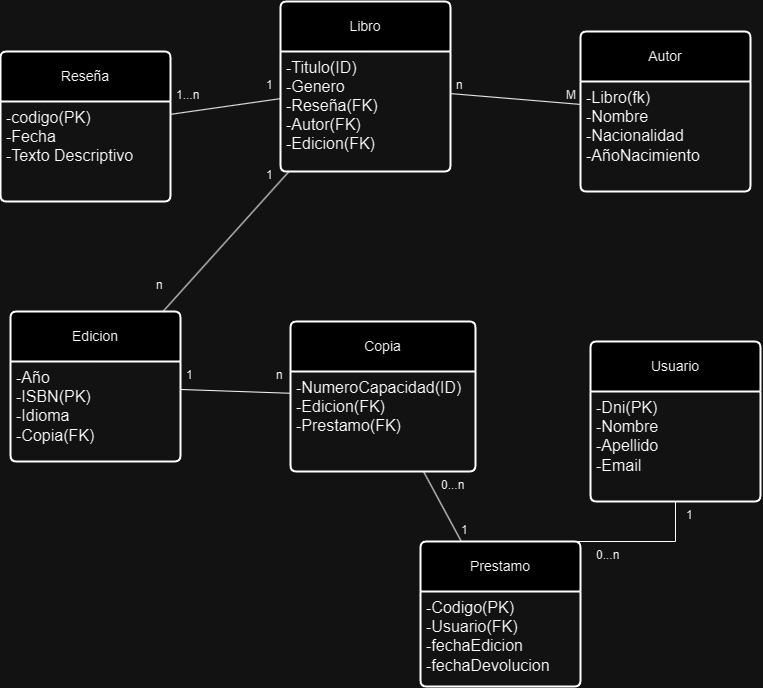

The diagram above was exported from draw.io. Its source (the exported page's mxGraphModel, read from the mxfile embedded in the PNG):
<mxGraphModel dx="2222" dy="848" grid="1" gridSize="10" guides="1" tooltips="1" connect="1" arrows="1" fold="1" page="1" pageScale="1" pageWidth="827" pageHeight="1169" math="0" shadow="0">
  <root>
    <mxCell id="WIyWlLk6GJQsqaUBKTNV-0" />
    <mxCell id="WIyWlLk6GJQsqaUBKTNV-1" parent="WIyWlLk6GJQsqaUBKTNV-0" />
    <mxCell id="Ks_hhnTu1NhoPkC9eioD-0" value="Libro" style="swimlane;childLayout=stackLayout;horizontal=1;startSize=50;horizontalStack=0;rounded=1;fontSize=14;fontStyle=0;strokeWidth=2;resizeParent=0;resizeLast=1;shadow=0;dashed=0;align=center;arcSize=4;whiteSpace=wrap;html=1;" parent="WIyWlLk6GJQsqaUBKTNV-1" vertex="1">
      <mxGeometry x="-490" y="70" width="170" height="170" as="geometry" />
    </mxCell>
    <mxCell id="Ks_hhnTu1NhoPkC9eioD-1" value="&lt;div style=&quot;font-size: 16px; line-height: 19px;&quot;&gt;&lt;div style=&quot;&quot;&gt;&lt;div&gt;-Titulo(ID)&lt;/div&gt;&lt;div&gt;-Genero&lt;/div&gt;&lt;div&gt;-Reseña(FK)&lt;/div&gt;&lt;div&gt;-Autor(FK)&lt;/div&gt;&lt;div&gt;-Edicion(FK)&lt;/div&gt;&lt;/div&gt;&lt;/div&gt;" style="align=left;strokeColor=none;fillColor=none;spacingLeft=4;fontSize=12;verticalAlign=top;resizable=0;rotatable=0;part=1;html=1;" parent="Ks_hhnTu1NhoPkC9eioD-0" vertex="1">
      <mxGeometry y="50" width="170" height="120" as="geometry" />
    </mxCell>
    <mxCell id="of5DGgKcdh8ZBK4bRCmf-20" value="Reseña" style="swimlane;childLayout=stackLayout;horizontal=1;startSize=50;horizontalStack=0;rounded=1;fontSize=14;fontStyle=0;strokeWidth=2;resizeParent=0;resizeLast=1;shadow=0;dashed=0;align=center;arcSize=4;whiteSpace=wrap;html=1;" vertex="1" parent="WIyWlLk6GJQsqaUBKTNV-1">
      <mxGeometry x="-770" y="120" width="170" height="150" as="geometry" />
    </mxCell>
    <mxCell id="of5DGgKcdh8ZBK4bRCmf-21" value="&lt;div style=&quot;font-size: 16px;&quot;&gt;&lt;font style=&quot;font-size: 16px;&quot;&gt;-codigo(PK)&lt;/font&gt;&lt;/div&gt;&lt;div style=&quot;font-size: 16px;&quot;&gt;&lt;font style=&quot;font-size: 16px;&quot;&gt;-Fecha&lt;/font&gt;&lt;/div&gt;&lt;div style=&quot;font-size: 16px;&quot;&gt;&lt;font style=&quot;font-size: 16px;&quot;&gt;-Texto Descriptivo&lt;/font&gt;&lt;/div&gt;&lt;div style=&quot;font-size: 16px;&quot;&gt;&lt;br&gt;&lt;/div&gt;" style="align=left;strokeColor=none;fillColor=none;spacingLeft=4;fontSize=12;verticalAlign=top;resizable=0;rotatable=0;part=1;html=1;" vertex="1" parent="of5DGgKcdh8ZBK4bRCmf-20">
      <mxGeometry y="50" width="170" height="100" as="geometry" />
    </mxCell>
    <mxCell id="of5DGgKcdh8ZBK4bRCmf-22" value="Autor" style="swimlane;childLayout=stackLayout;horizontal=1;startSize=50;horizontalStack=0;rounded=1;fontSize=14;fontStyle=0;strokeWidth=2;resizeParent=0;resizeLast=1;shadow=0;dashed=0;align=center;arcSize=4;whiteSpace=wrap;html=1;" vertex="1" parent="WIyWlLk6GJQsqaUBKTNV-1">
      <mxGeometry x="-190" y="100" width="170" height="160" as="geometry" />
    </mxCell>
    <mxCell id="of5DGgKcdh8ZBK4bRCmf-23" value="&lt;div style=&quot;font-size: 16px;&quot;&gt;&lt;font style=&quot;font-size: 16px;&quot;&gt;-Libro(fk)&lt;/font&gt;&lt;/div&gt;&lt;div style=&quot;font-size: 16px;&quot;&gt;&lt;font style=&quot;font-size: 16px;&quot;&gt;-Nombre&lt;/font&gt;&lt;/div&gt;&lt;div style=&quot;font-size: 16px;&quot;&gt;&lt;font style=&quot;font-size: 16px;&quot;&gt;-Nacionalidad&lt;/font&gt;&lt;/div&gt;&lt;div style=&quot;font-size: 16px;&quot;&gt;&lt;font style=&quot;font-size: 16px;&quot;&gt;-AñoNacimiento&lt;/font&gt;&lt;/div&gt;&lt;div style=&quot;font-size: 16px;&quot;&gt;&lt;br&gt;&lt;/div&gt;" style="align=left;strokeColor=none;fillColor=none;spacingLeft=4;fontSize=12;verticalAlign=top;resizable=0;rotatable=0;part=1;html=1;" vertex="1" parent="of5DGgKcdh8ZBK4bRCmf-22">
      <mxGeometry y="50" width="170" height="110" as="geometry" />
    </mxCell>
    <mxCell id="of5DGgKcdh8ZBK4bRCmf-24" value="Edicion" style="swimlane;childLayout=stackLayout;horizontal=1;startSize=50;horizontalStack=0;rounded=1;fontSize=14;fontStyle=0;strokeWidth=2;resizeParent=0;resizeLast=1;shadow=0;dashed=0;align=center;arcSize=4;whiteSpace=wrap;html=1;" vertex="1" parent="WIyWlLk6GJQsqaUBKTNV-1">
      <mxGeometry x="-760" y="380" width="170" height="150" as="geometry" />
    </mxCell>
    <mxCell id="of5DGgKcdh8ZBK4bRCmf-25" value="&lt;div style=&quot;font-size: 16px;&quot;&gt;&lt;font style=&quot;font-size: 16px;&quot;&gt;-Año&lt;/font&gt;&lt;/div&gt;&lt;div style=&quot;font-size: 16px;&quot;&gt;&lt;font style=&quot;font-size: 16px;&quot;&gt;-ISBN(PK)&lt;/font&gt;&lt;/div&gt;&lt;div style=&quot;font-size: 16px;&quot;&gt;&lt;font style=&quot;font-size: 16px;&quot;&gt;-Idioma&lt;/font&gt;&lt;/div&gt;&lt;div style=&quot;font-size: 16px;&quot;&gt;&lt;font style=&quot;font-size: 16px;&quot;&gt;-Copia(FK)&lt;/font&gt;&lt;/div&gt;&lt;div style=&quot;font-size: 16px;&quot;&gt;&lt;br&gt;&lt;/div&gt;" style="align=left;strokeColor=none;fillColor=none;spacingLeft=4;fontSize=12;verticalAlign=top;resizable=0;rotatable=0;part=1;html=1;" vertex="1" parent="of5DGgKcdh8ZBK4bRCmf-24">
      <mxGeometry y="50" width="170" height="100" as="geometry" />
    </mxCell>
    <mxCell id="of5DGgKcdh8ZBK4bRCmf-30" value="Copia" style="swimlane;childLayout=stackLayout;horizontal=1;startSize=50;horizontalStack=0;rounded=1;fontSize=14;fontStyle=0;strokeWidth=2;resizeParent=0;resizeLast=1;shadow=0;dashed=0;align=center;arcSize=4;whiteSpace=wrap;html=1;" vertex="1" parent="WIyWlLk6GJQsqaUBKTNV-1">
      <mxGeometry x="-480" y="390" width="185" height="150" as="geometry" />
    </mxCell>
    <mxCell id="of5DGgKcdh8ZBK4bRCmf-31" value="&lt;div style=&quot;font-size: 16px;&quot;&gt;&lt;font style=&quot;font-size: 16px;&quot;&gt;-NumeroCapacidad(ID)&lt;/font&gt;&lt;/div&gt;&lt;div style=&quot;font-size: 16px;&quot;&gt;&lt;font style=&quot;font-size: 16px;&quot;&gt;-Edicion(FK)&lt;/font&gt;&lt;/div&gt;&lt;div style=&quot;font-size: 16px;&quot;&gt;&lt;font style=&quot;font-size: 16px;&quot;&gt;-Prestamo(FK)&lt;/font&gt;&lt;/div&gt;" style="align=left;strokeColor=none;fillColor=none;spacingLeft=4;fontSize=12;verticalAlign=top;resizable=0;rotatable=0;part=1;html=1;" vertex="1" parent="of5DGgKcdh8ZBK4bRCmf-30">
      <mxGeometry y="50" width="185" height="100" as="geometry" />
    </mxCell>
    <mxCell id="of5DGgKcdh8ZBK4bRCmf-32" value="Prestamo" style="swimlane;childLayout=stackLayout;horizontal=1;startSize=50;horizontalStack=0;rounded=1;fontSize=14;fontStyle=0;strokeWidth=2;resizeParent=0;resizeLast=1;shadow=0;dashed=0;align=center;arcSize=4;whiteSpace=wrap;html=1;" vertex="1" parent="WIyWlLk6GJQsqaUBKTNV-1">
      <mxGeometry x="-350" y="610" width="160" height="145" as="geometry" />
    </mxCell>
    <mxCell id="of5DGgKcdh8ZBK4bRCmf-33" value="&lt;div style=&quot;font-size: 16px;&quot;&gt;&lt;font style=&quot;font-size: 16px;&quot;&gt;-Codigo(PK)&lt;/font&gt;&lt;/div&gt;&lt;div style=&quot;font-size: 16px;&quot;&gt;&lt;font style=&quot;font-size: 16px;&quot;&gt;-Usuario(FK)&lt;/font&gt;&lt;/div&gt;&lt;div style=&quot;font-size: 16px;&quot;&gt;&lt;font style=&quot;font-size: 16px;&quot;&gt;-fechaEdicion&lt;/font&gt;&lt;/div&gt;&lt;div style=&quot;font-size: 16px;&quot;&gt;&lt;font style=&quot;font-size: 16px;&quot;&gt;-fechaDevolucion&lt;/font&gt;&lt;/div&gt;" style="align=left;strokeColor=none;fillColor=none;spacingLeft=4;fontSize=12;verticalAlign=top;resizable=0;rotatable=0;part=1;html=1;" vertex="1" parent="of5DGgKcdh8ZBK4bRCmf-32">
      <mxGeometry y="50" width="160" height="95" as="geometry" />
    </mxCell>
    <mxCell id="of5DGgKcdh8ZBK4bRCmf-34" value="Usuario" style="swimlane;childLayout=stackLayout;horizontal=1;startSize=50;horizontalStack=0;rounded=1;fontSize=14;fontStyle=0;strokeWidth=2;resizeParent=0;resizeLast=1;shadow=0;dashed=0;align=center;arcSize=4;whiteSpace=wrap;html=1;" vertex="1" parent="WIyWlLk6GJQsqaUBKTNV-1">
      <mxGeometry x="-180" y="410" width="170" height="160" as="geometry" />
    </mxCell>
    <mxCell id="of5DGgKcdh8ZBK4bRCmf-35" value="&lt;div style=&quot;font-size: 16px;&quot;&gt;&lt;font style=&quot;font-size: 16px;&quot;&gt;-Dni(PK)&lt;/font&gt;&lt;/div&gt;&lt;div style=&quot;font-size: 16px;&quot;&gt;&lt;font style=&quot;font-size: 16px;&quot;&gt;-Nombre&lt;/font&gt;&lt;/div&gt;&lt;div style=&quot;font-size: 16px;&quot;&gt;&lt;font style=&quot;font-size: 16px;&quot;&gt;-Apellido&lt;/font&gt;&lt;/div&gt;&lt;div style=&quot;font-size: 16px;&quot;&gt;&lt;font style=&quot;font-size: 16px;&quot;&gt;-Email&lt;/font&gt;&lt;/div&gt;" style="align=left;strokeColor=none;fillColor=none;spacingLeft=4;fontSize=12;verticalAlign=top;resizable=0;rotatable=0;part=1;html=1;" vertex="1" parent="of5DGgKcdh8ZBK4bRCmf-34">
      <mxGeometry y="50" width="170" height="110" as="geometry" />
    </mxCell>
    <mxCell id="of5DGgKcdh8ZBK4bRCmf-39" value="" style="endArrow=none;html=1;rounded=0;" edge="1" parent="WIyWlLk6GJQsqaUBKTNV-1" source="of5DGgKcdh8ZBK4bRCmf-20" target="Ks_hhnTu1NhoPkC9eioD-0">
      <mxGeometry relative="1" as="geometry">
        <mxPoint x="-710" y="480" as="sourcePoint" />
        <mxPoint x="-550" y="480" as="targetPoint" />
      </mxGeometry>
    </mxCell>
    <mxCell id="of5DGgKcdh8ZBK4bRCmf-40" value="" style="endArrow=none;html=1;rounded=0;" edge="1" parent="WIyWlLk6GJQsqaUBKTNV-1" source="Ks_hhnTu1NhoPkC9eioD-0" target="of5DGgKcdh8ZBK4bRCmf-22">
      <mxGeometry relative="1" as="geometry">
        <mxPoint x="-710" y="480" as="sourcePoint" />
        <mxPoint x="-550" y="480" as="targetPoint" />
      </mxGeometry>
    </mxCell>
    <mxCell id="of5DGgKcdh8ZBK4bRCmf-41" value="" style="endArrow=none;html=1;rounded=0;" edge="1" parent="WIyWlLk6GJQsqaUBKTNV-1" source="of5DGgKcdh8ZBK4bRCmf-24" target="of5DGgKcdh8ZBK4bRCmf-30">
      <mxGeometry relative="1" as="geometry">
        <mxPoint x="-710" y="480" as="sourcePoint" />
        <mxPoint x="-550" y="480" as="targetPoint" />
      </mxGeometry>
    </mxCell>
    <mxCell id="of5DGgKcdh8ZBK4bRCmf-42" value="" style="endArrow=none;html=1;rounded=0;" edge="1" parent="WIyWlLk6GJQsqaUBKTNV-1" source="of5DGgKcdh8ZBK4bRCmf-24" target="Ks_hhnTu1NhoPkC9eioD-0">
      <mxGeometry relative="1" as="geometry">
        <mxPoint x="-710" y="480" as="sourcePoint" />
        <mxPoint x="-550" y="480" as="targetPoint" />
      </mxGeometry>
    </mxCell>
    <mxCell id="of5DGgKcdh8ZBK4bRCmf-43" value="" style="endArrow=none;html=1;rounded=0;" edge="1" parent="WIyWlLk6GJQsqaUBKTNV-1" source="of5DGgKcdh8ZBK4bRCmf-30" target="of5DGgKcdh8ZBK4bRCmf-32">
      <mxGeometry relative="1" as="geometry">
        <mxPoint x="-710" y="480" as="sourcePoint" />
        <mxPoint x="-550" y="480" as="targetPoint" />
      </mxGeometry>
    </mxCell>
    <mxCell id="of5DGgKcdh8ZBK4bRCmf-44" value="" style="endArrow=none;html=1;rounded=0;exitX=0.75;exitY=0;exitDx=0;exitDy=0;" edge="1" parent="WIyWlLk6GJQsqaUBKTNV-1" source="of5DGgKcdh8ZBK4bRCmf-32" target="of5DGgKcdh8ZBK4bRCmf-34">
      <mxGeometry relative="1" as="geometry">
        <mxPoint x="-710" y="480" as="sourcePoint" />
        <mxPoint x="-550" y="480" as="targetPoint" />
        <Array as="points">
          <mxPoint x="-95" y="610" />
        </Array>
      </mxGeometry>
    </mxCell>
    <mxCell id="of5DGgKcdh8ZBK4bRCmf-45" value="1...n" style="text;strokeColor=none;fillColor=none;spacingLeft=4;spacingRight=4;overflow=hidden;rotatable=0;points=[[0,0.5],[1,0.5]];portConstraint=eastwest;fontSize=12;whiteSpace=wrap;html=1;" vertex="1" parent="WIyWlLk6GJQsqaUBKTNV-1">
      <mxGeometry x="-600" y="150" width="40" height="30" as="geometry" />
    </mxCell>
    <mxCell id="of5DGgKcdh8ZBK4bRCmf-46" value="1" style="text;strokeColor=none;fillColor=none;spacingLeft=4;spacingRight=4;overflow=hidden;rotatable=0;points=[[0,0.5],[1,0.5]];portConstraint=eastwest;fontSize=12;whiteSpace=wrap;html=1;" vertex="1" parent="WIyWlLk6GJQsqaUBKTNV-1">
      <mxGeometry x="-510" y="140" width="20" height="30" as="geometry" />
    </mxCell>
    <mxCell id="of5DGgKcdh8ZBK4bRCmf-47" value="1" style="text;strokeColor=none;fillColor=none;spacingLeft=4;spacingRight=4;overflow=hidden;rotatable=0;points=[[0,0.5],[1,0.5]];portConstraint=eastwest;fontSize=12;whiteSpace=wrap;html=1;" vertex="1" parent="WIyWlLk6GJQsqaUBKTNV-1">
      <mxGeometry x="-510" y="230" width="20" height="30" as="geometry" />
    </mxCell>
    <mxCell id="of5DGgKcdh8ZBK4bRCmf-48" value="n" style="text;strokeColor=none;fillColor=none;spacingLeft=4;spacingRight=4;overflow=hidden;rotatable=0;points=[[0,0.5],[1,0.5]];portConstraint=eastwest;fontSize=12;whiteSpace=wrap;html=1;" vertex="1" parent="WIyWlLk6GJQsqaUBKTNV-1">
      <mxGeometry x="-620" y="340" width="20" height="30" as="geometry" />
    </mxCell>
    <mxCell id="of5DGgKcdh8ZBK4bRCmf-49" value="1" style="text;strokeColor=none;fillColor=none;spacingLeft=4;spacingRight=4;overflow=hidden;rotatable=0;points=[[0,0.5],[1,0.5]];portConstraint=eastwest;fontSize=12;whiteSpace=wrap;html=1;" vertex="1" parent="WIyWlLk6GJQsqaUBKTNV-1">
      <mxGeometry x="-590" y="430" width="20" height="30" as="geometry" />
    </mxCell>
    <mxCell id="of5DGgKcdh8ZBK4bRCmf-50" value="n" style="text;strokeColor=none;fillColor=none;spacingLeft=4;spacingRight=4;overflow=hidden;rotatable=0;points=[[0,0.5],[1,0.5]];portConstraint=eastwest;fontSize=12;whiteSpace=wrap;html=1;" vertex="1" parent="WIyWlLk6GJQsqaUBKTNV-1">
      <mxGeometry x="-500" y="430" width="20" height="30" as="geometry" />
    </mxCell>
    <mxCell id="of5DGgKcdh8ZBK4bRCmf-51" value="0...n" style="text;strokeColor=none;fillColor=none;spacingLeft=4;spacingRight=4;overflow=hidden;rotatable=0;points=[[0,0.5],[1,0.5]];portConstraint=eastwest;fontSize=12;whiteSpace=wrap;html=1;" vertex="1" parent="WIyWlLk6GJQsqaUBKTNV-1">
      <mxGeometry x="-335" y="540" width="40" height="30" as="geometry" />
    </mxCell>
    <mxCell id="of5DGgKcdh8ZBK4bRCmf-52" value="1" style="text;strokeColor=none;fillColor=none;spacingLeft=4;spacingRight=4;overflow=hidden;rotatable=0;points=[[0,0.5],[1,0.5]];portConstraint=eastwest;fontSize=12;whiteSpace=wrap;html=1;" vertex="1" parent="WIyWlLk6GJQsqaUBKTNV-1">
      <mxGeometry x="-315" y="585" width="20" height="30" as="geometry" />
    </mxCell>
    <mxCell id="of5DGgKcdh8ZBK4bRCmf-53" value="0...n" style="text;strokeColor=none;fillColor=none;spacingLeft=4;spacingRight=4;overflow=hidden;rotatable=0;points=[[0,0.5],[1,0.5]];portConstraint=eastwest;fontSize=12;whiteSpace=wrap;html=1;" vertex="1" parent="WIyWlLk6GJQsqaUBKTNV-1">
      <mxGeometry x="-180" y="610" width="40" height="30" as="geometry" />
    </mxCell>
    <mxCell id="of5DGgKcdh8ZBK4bRCmf-54" value="1" style="text;strokeColor=none;fillColor=none;spacingLeft=4;spacingRight=4;overflow=hidden;rotatable=0;points=[[0,0.5],[1,0.5]];portConstraint=eastwest;fontSize=12;whiteSpace=wrap;html=1;" vertex="1" parent="WIyWlLk6GJQsqaUBKTNV-1">
      <mxGeometry x="-90" y="570" width="20" height="30" as="geometry" />
    </mxCell>
    <mxCell id="of5DGgKcdh8ZBK4bRCmf-55" value="n" style="text;strokeColor=none;fillColor=none;spacingLeft=4;spacingRight=4;overflow=hidden;rotatable=0;points=[[0,0.5],[1,0.5]];portConstraint=eastwest;fontSize=12;whiteSpace=wrap;html=1;" vertex="1" parent="WIyWlLk6GJQsqaUBKTNV-1">
      <mxGeometry x="-320" y="140" width="20" height="30" as="geometry" />
    </mxCell>
    <mxCell id="of5DGgKcdh8ZBK4bRCmf-56" value="M" style="text;strokeColor=none;fillColor=none;spacingLeft=4;spacingRight=4;overflow=hidden;rotatable=0;points=[[0,0.5],[1,0.5]];portConstraint=eastwest;fontSize=12;whiteSpace=wrap;html=1;" vertex="1" parent="WIyWlLk6GJQsqaUBKTNV-1">
      <mxGeometry x="-210" y="150" width="20" height="30" as="geometry" />
    </mxCell>
    <mxCell id="of5DGgKcdh8ZBK4bRCmf-57" style="edgeStyle=orthogonalEdgeStyle;rounded=0;orthogonalLoop=1;jettySize=auto;html=1;exitX=1;exitY=0.5;exitDx=0;exitDy=0;" edge="1" parent="WIyWlLk6GJQsqaUBKTNV-1" source="of5DGgKcdh8ZBK4bRCmf-56" target="of5DGgKcdh8ZBK4bRCmf-56">
      <mxGeometry relative="1" as="geometry" />
    </mxCell>
  </root>
</mxGraphModel>